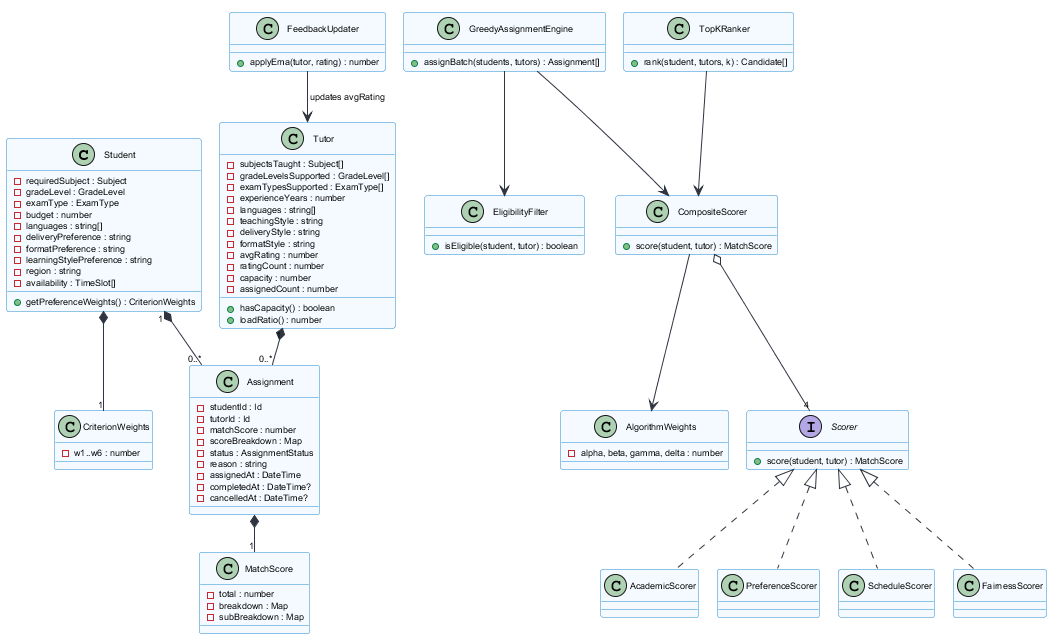

The diagram above was rendered by PlantUML. Its source (embedded in the PNG):
@startuml
' Class diagram - Figure 4.3 (Table 4.9)
!pragma layout smetana
skinparam backgroundColor white
skinparam class {
  BackgroundColor #F4FAFF
  BorderColor #268BD2
  FontSize 10
  AttributeFontSize 9
}
skinparam arrow {
  Color #2E3440
  FontSize 9
}

class Student {
  - requiredSubject : Subject
  - gradeLevel : GradeLevel
  - examType : ExamType
  - budget : number
  - languages : string[]
  - deliveryPreference : string
  - formatPreference : string
  - learningStylePreference : string
  - region : string
  - availability : TimeSlot[]
  + getPreferenceWeights() : CriterionWeights
}

class Tutor {
  - subjectsTaught : Subject[]
  - gradeLevelsSupported : GradeLevel[]
  - examTypesSupported : ExamType[]
  - experienceYears : number
  - languages : string[]
  - teachingStyle : string
  - deliveryStyle : string
  - formatStyle : string
  - avgRating : number
  - ratingCount : number
  - capacity : number
  - assignedCount : number
  + hasCapacity() : boolean
  + loadRatio() : number
}

class Assignment {
  - studentId : Id
  - tutorId : Id
  - matchScore : number
  - scoreBreakdown : Map
  - status : AssignmentStatus
  - reason : string
  - assignedAt : DateTime
  - completedAt : DateTime?
  - cancelledAt : DateTime?
}

class MatchScore {
  - total : number
  - breakdown : Map
  - subBreakdown : Map
}

class CriterionWeights {
  - w1..w6 : number
}

class AlgorithmWeights {
  - alpha, beta, gamma, delta : number
}

interface Scorer {
  + score(student, tutor) : MatchScore
}

class CompositeScorer {
  + score(student, tutor) : MatchScore
}

class AcademicScorer
class PreferenceScorer
class ScheduleScorer
class FairnessScorer

class EligibilityFilter {
  + isEligible(student, tutor) : boolean
}

class GreedyAssignmentEngine {
  + assignBatch(students, tutors) : Assignment[]
}

class TopKRanker {
  + rank(student, tutors, k) : Candidate[]
}

class FeedbackUpdater {
  + applyEma(tutor, rating) : number
}

Student "1" *-- "0..*" Assignment
Tutor "1" *-- "0..*" Assignment
Assignment *-- "1" MatchScore
Student *-- "1" CriterionWeights
Scorer <|.. AcademicScorer
Scorer <|.. PreferenceScorer
Scorer <|.. ScheduleScorer
Scorer <|.. FairnessScorer
CompositeScorer o-- "4" Scorer
CompositeScorer --> AlgorithmWeights
GreedyAssignmentEngine --> CompositeScorer
GreedyAssignmentEngine --> EligibilityFilter
TopKRanker --> CompositeScorer
FeedbackUpdater --> Tutor : updates avgRating
@enduml